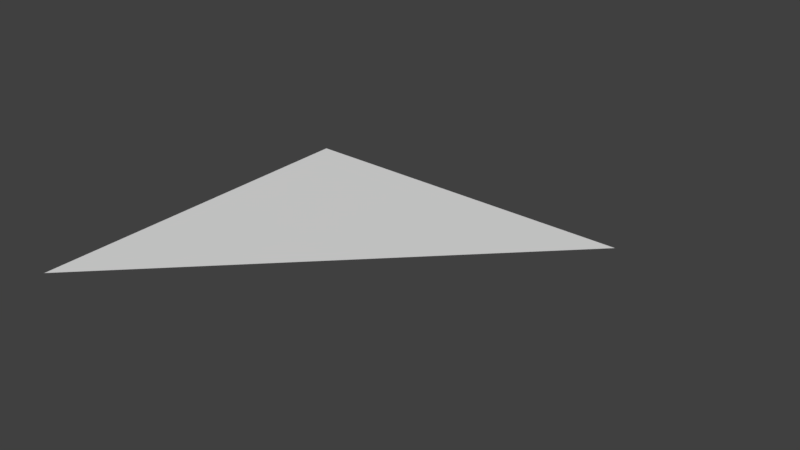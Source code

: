 # Source: meshes.blend  (saved by Blender 2.79.0; exported with 4.5.12 LTS)
import bpy
from mathutils import Matrix  # noqa: F401  (used for matrix-valued properties, if any)

bpy.ops.wm.read_factory_settings(use_empty=True)
scene = bpy.context.scene
scene.name = 'Scene'

# ---- collections
col_collection_1 = bpy.data.collections.new('Collection 1'); scene.collection.children.link(col_collection_1)
col_collection_2 = bpy.data.collections.new('Collection 2'); scene.collection.children.link(col_collection_2)
col_collection_2.hide_render = True
col_collection_2.hide_viewport = True
col_collection_3 = bpy.data.collections.new('Collection 3'); scene.collection.children.link(col_collection_3)
col_collection_3.hide_render = True
col_collection_3.hide_viewport = True
col_collection_4 = bpy.data.collections.new('Collection 4'); scene.collection.children.link(col_collection_4)
col_collection_4.hide_render = True
col_collection_4.hide_viewport = True

# ---- materials (node trees are filled in below, after node groups)
mat_material = bpy.data.materials.new('Material')
mat_material.alpha_threshold = 0.0
mat_material.use_transparent_shadow = False
mat_material.roughness = 0.5
mat_material.line_color = (0.0, 0.0, 0.0, 1.0)
mat_material_001 = bpy.data.materials.new('Material.001')
mat_material_001.alpha_threshold = 0.0
mat_material_001.use_transparent_shadow = False
mat_material_001.diffuse_color = (1.0, 0.0, 0.0, 1.0)
mat_material_001.roughness = 0.5

# ---- material node trees

# ---- world
world_world = bpy.data.worlds.new('World'); scene.world = world_world
world_world.color = (0.05088, 0.05088, 0.05088)
world_world.use_sun_shadow = False
world_world.sun_shadow_jitter_overblur = 0.0
world_world.cycles.sampling_method = 'MANUAL'

# ---- meshes
me_triangle = bpy.data.meshes.new('Triangle')
me_triangle.from_pydata([(-1.0, -1.0, 0.0), (-1.0, 1.0, 0.0), (1.0, 1.0, 0.0)], [], [(0, 2, 1)])
_uv = me_triangle.uv_layers.new(name='UVMap')
_uv.uv.foreach_set('vector', [0.0, 0.0, 1.0, 1.0, 0.0, 1.0])
_ca = me_triangle.color_attributes.new('Col', 'BYTE_COLOR', 'CORNER')
_ca.data.foreach_set('color', [1.0, 0.0, 0.0, 1.0, 1.0, 1.0, 1.0, 1.0, 1.0, 1.0, 1.0, 1.0])
me_triangle.materials.append(mat_material)
me_triangle.use_remesh_preserve_volume = False
me_triangle.use_remesh_preserve_attributes = False
me_triangle.use_mirror_vertex_groups = False
me_triangle.update()
me_quad = bpy.data.meshes.new('Quad')
me_quad.from_pydata([(-1.0, -1.0, 0.0), (1.0, -1.0, 0.0), (-1.0, 1.0, 0.0), (1.0, 1.0, 0.0)], [], [(0, 1, 3, 2)])
me_quad.materials.append(mat_material)
me_quad.use_remesh_preserve_volume = False
me_quad.use_remesh_preserve_attributes = False
me_quad.use_mirror_vertex_groups = False
me_quad.update()
me_ngon = bpy.data.meshes.new('Ngon')
me_ngon.from_pydata([(-1.0, -1.0, 0.0), (1.0, -1.0, 0.0), (-1.0, 1.0, 0.0), (1.0, 1.0, 0.0), (0.0, 2.0, 0.0)], [], [(0, 1, 3, 4, 2)])
me_ngon.materials.append(mat_material)
me_ngon.use_remesh_preserve_volume = False
me_ngon.use_remesh_preserve_attributes = False
me_ngon.use_mirror_vertex_groups = False
me_ngon.update()
me_twomaterials = bpy.data.meshes.new('TwoMaterials')
me_twomaterials.from_pydata([(-1.0, -1.0, 0.0), (1.0, -1.0, 0.0), (-1.0, 1.0, 0.0), (1.0, 1.0, 0.0)], [], [(1, 2, 0), (1, 3, 2)])
me_twomaterials.polygons.foreach_set('material_index', [0, 1])
me_twomaterials.materials.append(mat_material)
me_twomaterials.materials.append(mat_material_001)
me_twomaterials.use_remesh_preserve_volume = False
me_twomaterials.use_remesh_preserve_attributes = False
me_twomaterials.use_mirror_vertex_groups = False
me_twomaterials.update()

# ---- objects
ob_triangle = bpy.data.objects.new('Triangle', me_triangle)
ob_quad = bpy.data.objects.new('Quad', me_quad)
ob_ngon = bpy.data.objects.new('Ngon', me_ngon)
ob_twomaterials = bpy.data.objects.new('TwoMaterials', me_twomaterials)

# ---- transforms, parenting, visibility, modifiers, constraints
ob_triangle.location = (0.0, 0.0, 0.0)
ob_triangle.lineart.crease_threshold = 0.0
ob_quad.location = (0.0, 0.0, 0.0)
ob_quad.lineart.crease_threshold = 0.0
ob_ngon.location = (0.0, 0.0, 0.0)
ob_ngon.lineart.crease_threshold = 0.0
ob_twomaterials.location = (0.0, 0.0, 0.0)
ob_twomaterials.lineart.crease_threshold = 0.0

# ---- collection membership
col_collection_1.objects.link(ob_triangle)
col_collection_2.objects.link(ob_quad)
col_collection_3.objects.link(ob_ngon)
col_collection_4.objects.link(ob_twomaterials)

# ---- scene / render settings (as saved in the file)
scene.frame_start = 1; scene.frame_end = 250; scene.frame_set(1)
scene.render.engine = 'BLENDER_EEVEE_NEXT'
scene.render.resolution_percentage = 50
scene.render.dither_intensity = 0.0
scene.cycles.use_denoising = False
scene.cycles.samples = 128
scene.cycles.sampling_pattern = 'TABULATED_SOBOL'
scene.cycles.use_adaptive_sampling = False
scene.cycles.use_light_tree = False
scene.cycles.blur_glossy = 0.0
scene.cycles.sample_clamp_indirect = 0.0
scene.view_settings.view_transform = 'Standard'
bpy.context.view_layer.update()

# ---- added for rendering (the .blend has no active camera and no usable light): camera, sun
cam_auto = bpy.data.cameras.new('AutoCamera')
cam_auto.lens = 50.0
cam_auto.sensor_width = 36.0
cam_auto.clip_end = 1000.0
ob_auto_camera = bpy.data.objects.new('AutoCamera', cam_auto)
scene.collection.objects.link(ob_auto_camera)
ob_auto_camera.location = (3.33594, -3.50313, 2.66876)
ob_auto_camera.rotation_euler = (1.09748, -7.21219e-08, 0.694738)
scene.camera = ob_auto_camera
light_auto_sun = bpy.data.lights.new('AutoSun', 'SUN')
light_auto_sun.energy = 3.0
light_auto_sun.angle = 0.0523599
ob_auto_sun = bpy.data.objects.new('AutoSun', light_auto_sun)
scene.collection.objects.link(ob_auto_sun)
ob_auto_sun.rotation_euler = (0.872665, 0.174533, 0.523599)
bpy.context.view_layer.update()
